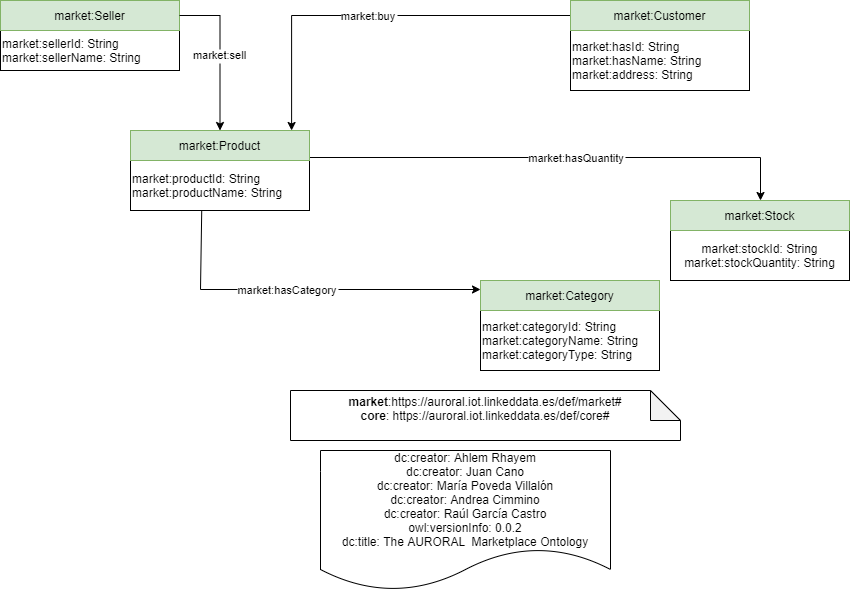

The diagram above was exported from draw.io. Its source (the exported page's mxGraphModel, read from the mxfile embedded in the PNG):
<mxGraphModel dx="2980" dy="626" grid="1" gridSize="10" guides="1" tooltips="1" connect="1" arrows="1" fold="1" page="1" pageScale="1" pageWidth="1654" pageHeight="2336" math="0" shadow="0">
  <root>
    <mxCell id="0" />
    <mxCell id="1" parent="0" />
    <mxCell id="i5nerkvHXK-yTZkJUb-p-18" value="market:buy" style="edgeStyle=orthogonalEdgeStyle;rounded=0;orthogonalLoop=1;jettySize=auto;fontSize=11;endArrow=classic;endFill=1;entryX=0.9;entryY=0;entryDx=0;entryDy=0;" parent="1" source="RWa5MRrbY8D76r_HKVQr-6" target="RWa5MRrbY8D76r_HKVQr-18" edge="1">
      <mxGeometry x="0.0256" relative="1" as="geometry">
        <mxPoint as="offset" />
        <mxPoint x="-640" y="110" as="sourcePoint" />
        <mxPoint x="-880" y="200" as="targetPoint" />
        <Array as="points">
          <mxPoint x="-899" y="55" />
        </Array>
      </mxGeometry>
    </mxCell>
    <mxCell id="i5nerkvHXK-yTZkJUb-p-19" value="market:hasCategory" style="edgeStyle=orthogonalEdgeStyle;rounded=0;orthogonalLoop=1;jettySize=auto;fontSize=11;endArrow=classic;endFill=1;entryX=0;entryY=0.3;entryDx=0;entryDy=0;" parent="1" source="RWa5MRrbY8D76r_HKVQr-18" target="RWa5MRrbY8D76r_HKVQr-21" edge="1">
      <mxGeometry x="0.0585" relative="1" as="geometry">
        <mxPoint as="offset" />
        <mxPoint x="-995" y="270" as="sourcePoint" />
        <mxPoint x="-730" y="410" as="targetPoint" />
        <Array as="points">
          <mxPoint x="-990" y="329" />
        </Array>
      </mxGeometry>
    </mxCell>
    <mxCell id="i5nerkvHXK-yTZkJUb-p-23" value="market:hasQuantity" style="edgeStyle=orthogonalEdgeStyle;rounded=0;orthogonalLoop=1;jettySize=auto;fontSize=11;endArrow=classic;endFill=1;exitX=1;exitY=0.9;exitDx=0;exitDy=0;" parent="1" source="RWa5MRrbY8D76r_HKVQr-18" target="RWa5MRrbY8D76r_HKVQr-12" edge="1">
      <mxGeometry x="0.0805" relative="1" as="geometry">
        <mxPoint as="offset" />
        <mxPoint x="-985" y="270" as="sourcePoint" />
        <mxPoint x="-560" y="290" as="targetPoint" />
        <Array as="points">
          <mxPoint x="-430" y="197" />
        </Array>
      </mxGeometry>
    </mxCell>
    <mxCell id="RWa5MRrbY8D76r_HKVQr-1" value="&lt;div&gt;&lt;b&gt;market&lt;/b&gt;&lt;span&gt;:https://auroral.iot.linkeddata.es/def/market#&lt;/span&gt;&lt;br&gt;&lt;/div&gt;&lt;div&gt;&lt;b&gt;core&lt;/b&gt;:&amp;nbsp;https://auroral.iot.linkeddata.es/def/core#&lt;br&gt;&lt;/div&gt;&lt;div&gt;&lt;br&gt;&lt;/div&gt;" style="shape=note;whiteSpace=wrap;html=1;backgroundOutline=1;darkOpacity=0.05;" parent="1" vertex="1">
      <mxGeometry x="-900" y="430" width="390" height="50" as="geometry" />
    </mxCell>
    <mxCell id="RWa5MRrbY8D76r_HKVQr-2" value="dc:creator: Ahlem Rhayem&#10;dc:creator: Juan Cano&#10;dc:creator: María Poveda Villalón&#10;dc:creator: Andrea Cimmino&#10;dc:creator: Raúl García Castro&#10;owl:versionInfo: 0.0.2&#10;dc:title: The AURORAL  Marketplace Ontology" style="shape=document;boundedLbl=1;" parent="1" vertex="1">
      <mxGeometry x="-870" y="490" width="290" height="140" as="geometry" />
    </mxCell>
    <mxCell id="RWa5MRrbY8D76r_HKVQr-5" value="market:hasId: String&lt;br&gt;market:hasName: String&lt;br&gt;market:address: String" style="rounded=0;whiteSpace=wrap;html=1;snapToPoint=1;points=[[0.1,0],[0.2,0],[0.3,0],[0.4,0],[0.5,0],[0.6,0],[0.7,0],[0.8,0],[0.9,0],[0,0.1],[0,0.3],[0,0.5],[0,0.7],[0,0.9],[0.1,1],[0.2,1],[0.3,1],[0.4,1],[0.5,1],[0.6,1],[0.7,1],[0.8,1],[0.9,1],[1,0.1],[1,0.3],[1,0.5],[1,0.7],[1,0.9]];align=left;" parent="1" vertex="1">
      <mxGeometry x="-620" y="70" width="179" height="60" as="geometry" />
    </mxCell>
    <mxCell id="RWa5MRrbY8D76r_HKVQr-6" value="market:Customer" style="rounded=0;whiteSpace=wrap;html=1;snapToPoint=1;points=[[0.1,0],[0.2,0],[0.3,0],[0.4,0],[0.5,0],[0.6,0],[0.7,0],[0.8,0],[0.9,0],[0,0.1],[0,0.3],[0,0.5],[0,0.7],[0,0.9],[0.1,1],[0.2,1],[0.3,1],[0.4,1],[0.5,1],[0.6,1],[0.7,1],[0.8,1],[0.9,1],[1,0.1],[1,0.3],[1,0.5],[1,0.7],[1,0.9]];fillColor=#d5e8d4;strokeColor=#82b366;" parent="1" vertex="1">
      <mxGeometry x="-620" y="39.999999999999886" width="179" height="30" as="geometry" />
    </mxCell>
    <mxCell id="RWa5MRrbY8D76r_HKVQr-11" value="market:stockId: String&lt;br&gt;market:stockQuantity: String" style="rounded=0;whiteSpace=wrap;html=1;snapToPoint=1;points=[[0.1,0],[0.2,0],[0.3,0],[0.4,0],[0.5,0],[0.6,0],[0.7,0],[0.8,0],[0.9,0],[0,0.1],[0,0.3],[0,0.5],[0,0.7],[0,0.9],[0.1,1],[0.2,1],[0.3,1],[0.4,1],[0.5,1],[0.6,1],[0.7,1],[0.8,1],[0.9,1],[1,0.1],[1,0.3],[1,0.5],[1,0.7],[1,0.9]];" parent="1" vertex="1">
      <mxGeometry x="-520" y="270" width="179" height="50" as="geometry" />
    </mxCell>
    <mxCell id="RWa5MRrbY8D76r_HKVQr-12" value="market:Stock" style="rounded=0;whiteSpace=wrap;html=1;snapToPoint=1;points=[[0.1,0],[0.2,0],[0.3,0],[0.4,0],[0.5,0],[0.6,0],[0.7,0],[0.8,0],[0.9,0],[0,0.1],[0,0.3],[0,0.5],[0,0.7],[0,0.9],[0.1,1],[0.2,1],[0.3,1],[0.4,1],[0.5,1],[0.6,1],[0.7,1],[0.8,1],[0.9,1],[1,0.1],[1,0.3],[1,0.5],[1,0.7],[1,0.9]];fillColor=#d5e8d4;strokeColor=#82b366;" parent="1" vertex="1">
      <mxGeometry x="-520" y="239.9999999999999" width="179" height="30" as="geometry" />
    </mxCell>
    <mxCell id="RWa5MRrbY8D76r_HKVQr-14" value="market:sellerId: String&lt;br&gt;market:sellerName: String" style="rounded=0;whiteSpace=wrap;html=1;snapToPoint=1;points=[[0.1,0],[0.2,0],[0.3,0],[0.4,0],[0.5,0],[0.6,0],[0.7,0],[0.8,0],[0.9,0],[0,0.1],[0,0.3],[0,0.5],[0,0.7],[0,0.9],[0.1,1],[0.2,1],[0.3,1],[0.4,1],[0.5,1],[0.6,1],[0.7,1],[0.8,1],[0.9,1],[1,0.1],[1,0.3],[1,0.5],[1,0.7],[1,0.9]];align=left;" parent="1" vertex="1">
      <mxGeometry x="-1190" y="70" width="179" height="40" as="geometry" />
    </mxCell>
    <mxCell id="RWa5MRrbY8D76r_HKVQr-15" value="market:Seller" style="rounded=0;whiteSpace=wrap;html=1;snapToPoint=1;points=[[0.1,0],[0.2,0],[0.3,0],[0.4,0],[0.5,0],[0.6,0],[0.7,0],[0.8,0],[0.9,0],[0,0.1],[0,0.3],[0,0.5],[0,0.7],[0,0.9],[0.1,1],[0.2,1],[0.3,1],[0.4,1],[0.5,1],[0.6,1],[0.7,1],[0.8,1],[0.9,1],[1,0.1],[1,0.3],[1,0.5],[1,0.7],[1,0.9]];fillColor=#d5e8d4;strokeColor=#82b366;" parent="1" vertex="1">
      <mxGeometry x="-1190" y="39.999999999999886" width="179" height="30" as="geometry" />
    </mxCell>
    <mxCell id="RWa5MRrbY8D76r_HKVQr-17" value="market:productId: String&lt;br&gt;market:productName: String" style="rounded=0;whiteSpace=wrap;html=1;snapToPoint=1;points=[[0.1,0],[0.2,0],[0.3,0],[0.4,0],[0.5,0],[0.6,0],[0.7,0],[0.8,0],[0.9,0],[0,0.1],[0,0.3],[0,0.5],[0,0.7],[0,0.9],[0.1,1],[0.2,1],[0.3,1],[0.4,1],[0.5,1],[0.6,1],[0.7,1],[0.8,1],[0.9,1],[1,0.1],[1,0.3],[1,0.5],[1,0.7],[1,0.9]];align=left;" parent="1" vertex="1">
      <mxGeometry x="-1060" y="200" width="179" height="50" as="geometry" />
    </mxCell>
    <mxCell id="RWa5MRrbY8D76r_HKVQr-18" value="market:Product" style="rounded=0;whiteSpace=wrap;html=1;snapToPoint=1;points=[[0.1,0],[0.2,0],[0.3,0],[0.4,0],[0.5,0],[0.6,0],[0.7,0],[0.8,0],[0.9,0],[0,0.1],[0,0.3],[0,0.5],[0,0.7],[0,0.9],[0.1,1],[0.2,1],[0.3,1],[0.4,1],[0.5,1],[0.6,1],[0.7,1],[0.8,1],[0.9,1],[1,0.1],[1,0.3],[1,0.5],[1,0.7],[1,0.9]];fillColor=#d5e8d4;strokeColor=#82b366;" parent="1" vertex="1">
      <mxGeometry x="-1060" y="169.9999999999999" width="179" height="30" as="geometry" />
    </mxCell>
    <mxCell id="RWa5MRrbY8D76r_HKVQr-20" value="market:categoryId: String&lt;br&gt;market:categoryName: String&lt;br&gt;market:categoryType: String" style="rounded=0;whiteSpace=wrap;html=1;snapToPoint=1;points=[[0.1,0],[0.2,0],[0.3,0],[0.4,0],[0.5,0],[0.6,0],[0.7,0],[0.8,0],[0.9,0],[0,0.1],[0,0.3],[0,0.5],[0,0.7],[0,0.9],[0.1,1],[0.2,1],[0.3,1],[0.4,1],[0.5,1],[0.6,1],[0.7,1],[0.8,1],[0.9,1],[1,0.1],[1,0.3],[1,0.5],[1,0.7],[1,0.9]];align=left;" parent="1" vertex="1">
      <mxGeometry x="-710" y="350" width="179" height="60" as="geometry" />
    </mxCell>
    <mxCell id="RWa5MRrbY8D76r_HKVQr-21" value="market:Category" style="rounded=0;whiteSpace=wrap;html=1;snapToPoint=1;points=[[0.1,0],[0.2,0],[0.3,0],[0.4,0],[0.5,0],[0.6,0],[0.7,0],[0.8,0],[0.9,0],[0,0.1],[0,0.3],[0,0.5],[0,0.7],[0,0.9],[0.1,1],[0.2,1],[0.3,1],[0.4,1],[0.5,1],[0.6,1],[0.7,1],[0.8,1],[0.9,1],[1,0.1],[1,0.3],[1,0.5],[1,0.7],[1,0.9]];fillColor=#d5e8d4;strokeColor=#82b366;" parent="1" vertex="1">
      <mxGeometry x="-710" y="319.9999999999999" width="179" height="30" as="geometry" />
    </mxCell>
    <mxCell id="RUqfULRkDDjHXAzUnsFt-1" value="market:sell" style="edgeStyle=orthogonalEdgeStyle;rounded=0;orthogonalLoop=1;jettySize=auto;fontSize=11;endArrow=classic;endFill=1;entryX=0.5;entryY=0;entryDx=0;entryDy=0;" edge="1" parent="1" source="RWa5MRrbY8D76r_HKVQr-15" target="RWa5MRrbY8D76r_HKVQr-18">
      <mxGeometry x="0.0256" relative="1" as="geometry">
        <mxPoint as="offset" />
        <mxPoint x="-722.1" y="-40" as="sourcePoint" />
        <mxPoint x="-1011.0000000000001" y="55" as="targetPoint" />
        <Array as="points">
          <mxPoint x="-970" y="55" />
        </Array>
      </mxGeometry>
    </mxCell>
  </root>
</mxGraphModel>